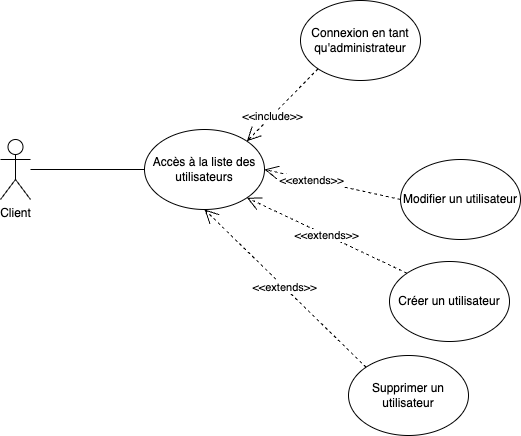

The diagram above was exported from draw.io. Its source (the exported page's mxGraphModel, read from the mxfile embedded in the PNG):
<mxGraphModel dx="832" dy="580" grid="0" gridSize="10" guides="1" tooltips="1" connect="1" arrows="1" fold="1" page="1" pageScale="1" pageWidth="1169" pageHeight="827" math="0" shadow="0">
  <root>
    <mxCell id="0" />
    <mxCell id="1" parent="0" />
    <mxCell id="DZvUCLoDeFnpsuL8WkaZ-12" style="edgeStyle=orthogonalEdgeStyle;rounded=0;orthogonalLoop=1;jettySize=auto;html=1;endArrow=none;endFill=0;" parent="1" source="HvT7MBAgIxnBSk8ZLgka-1" target="HvT7MBAgIxnBSk8ZLgka-2" edge="1">
      <mxGeometry relative="1" as="geometry" />
    </mxCell>
    <mxCell id="HvT7MBAgIxnBSk8ZLgka-1" value="Client" style="shape=umlActor;verticalLabelPosition=bottom;verticalAlign=top;html=1;outlineConnect=0;" parent="1" vertex="1">
      <mxGeometry x="72" y="354" width="30" height="60" as="geometry" />
    </mxCell>
    <mxCell id="HvT7MBAgIxnBSk8ZLgka-2" value="Accès à la liste des utilisateurs" style="ellipse;whiteSpace=wrap;html=1;" parent="1" vertex="1">
      <mxGeometry x="216" y="344" width="120" height="80" as="geometry" />
    </mxCell>
    <mxCell id="HvT7MBAgIxnBSk8ZLgka-3" value="Créer un utilisateur" style="ellipse;whiteSpace=wrap;html=1;" parent="1" vertex="1">
      <mxGeometry x="461" y="476" width="120" height="80" as="geometry" />
    </mxCell>
    <mxCell id="HvT7MBAgIxnBSk8ZLgka-4" value="Connexion en tant qu'administrateur" style="ellipse;whiteSpace=wrap;html=1;" parent="1" vertex="1">
      <mxGeometry x="372" y="215" width="120" height="80" as="geometry" />
    </mxCell>
    <mxCell id="HvT7MBAgIxnBSk8ZLgka-5" value="Modifier un utilisateur" style="ellipse;whiteSpace=wrap;html=1;" parent="1" vertex="1">
      <mxGeometry x="472" y="374" width="120" height="80" as="geometry" />
    </mxCell>
    <mxCell id="HvT7MBAgIxnBSk8ZLgka-7" value="Supprimer un utilisateur" style="ellipse;whiteSpace=wrap;html=1;" parent="1" vertex="1">
      <mxGeometry x="420" y="570" width="120" height="80" as="geometry" />
    </mxCell>
    <mxCell id="DZvUCLoDeFnpsuL8WkaZ-9" value="&amp;lt;&amp;lt;extends&amp;gt;&amp;gt;" style="endArrow=open;endSize=12;dashed=1;html=1;rounded=0;entryX=1;entryY=0.5;entryDx=0;entryDy=0;exitX=0;exitY=0.5;exitDx=0;exitDy=0;" parent="1" source="HvT7MBAgIxnBSk8ZLgka-5" target="HvT7MBAgIxnBSk8ZLgka-2" edge="1">
      <mxGeometry x="0.3087" y="1" width="160" relative="1" as="geometry">
        <mxPoint x="839" y="262" as="sourcePoint" />
        <mxPoint x="791" y="321" as="targetPoint" />
        <mxPoint as="offset" />
      </mxGeometry>
    </mxCell>
    <mxCell id="DZvUCLoDeFnpsuL8WkaZ-10" value="&amp;lt;&amp;lt;extends&amp;gt;&amp;gt;" style="endArrow=open;endSize=12;dashed=1;html=1;rounded=0;entryX=1;entryY=1;entryDx=0;entryDy=0;exitX=0;exitY=0;exitDx=0;exitDy=0;" parent="1" source="HvT7MBAgIxnBSk8ZLgka-3" target="HvT7MBAgIxnBSk8ZLgka-2" edge="1">
      <mxGeometry x="0.0062" width="160" relative="1" as="geometry">
        <mxPoint x="849" y="272" as="sourcePoint" />
        <mxPoint x="801" y="331" as="targetPoint" />
        <mxPoint as="offset" />
      </mxGeometry>
    </mxCell>
    <mxCell id="DZvUCLoDeFnpsuL8WkaZ-11" value="&amp;lt;&amp;lt;extends&amp;gt;&amp;gt;" style="endArrow=open;endSize=12;dashed=1;html=1;rounded=0;exitX=0;exitY=0;exitDx=0;exitDy=0;entryX=0.5;entryY=1;entryDx=0;entryDy=0;" parent="1" source="HvT7MBAgIxnBSk8ZLgka-7" target="HvT7MBAgIxnBSk8ZLgka-2" edge="1">
      <mxGeometry x="0.0062" width="160" relative="1" as="geometry">
        <mxPoint x="280" y="491" as="sourcePoint" />
        <mxPoint x="232" y="466" as="targetPoint" />
        <mxPoint as="offset" />
        <Array as="points" />
      </mxGeometry>
    </mxCell>
    <mxCell id="Yf8_hUl7fbXeQFfor_XP-1" value="&amp;lt;&amp;lt;include&amp;gt;&amp;gt;" style="endArrow=open;endSize=12;dashed=1;html=1;rounded=0;entryX=1;entryY=0;entryDx=0;entryDy=0;exitX=0;exitY=1;exitDx=0;exitDy=0;" parent="1" source="HvT7MBAgIxnBSk8ZLgka-4" target="HvT7MBAgIxnBSk8ZLgka-2" edge="1">
      <mxGeometry x="0.3065" y="1" width="160" relative="1" as="geometry">
        <mxPoint x="441" y="354" as="sourcePoint" />
        <mxPoint x="336" y="332" as="targetPoint" />
        <mxPoint as="offset" />
      </mxGeometry>
    </mxCell>
  </root>
</mxGraphModel>